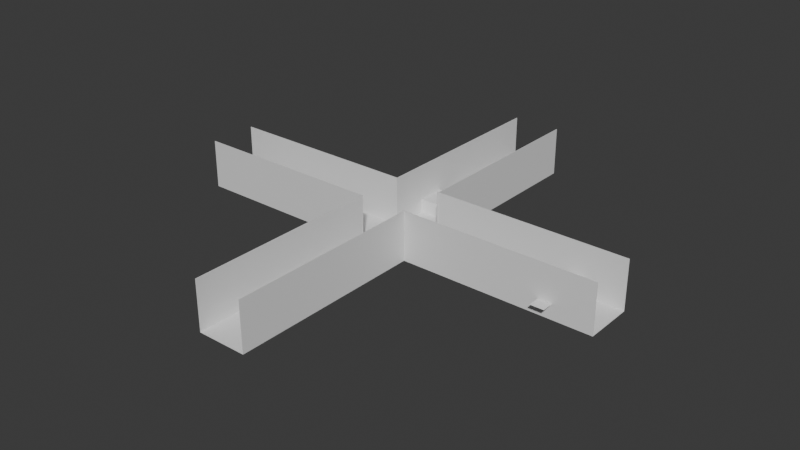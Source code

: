 # Source: test_map.blend  (saved by Blender 4.1.24; exported with 4.5.12 LTS)
import bpy
from mathutils import Matrix  # noqa: F401  (used for matrix-valued properties, if any)

bpy.ops.wm.read_factory_settings(use_empty=True)
scene = bpy.context.scene
scene.name = 'Scene'

# ---- collections
col_collection = bpy.data.collections.new('Collection'); scene.collection.children.link(col_collection)

# ---- materials (node trees are filled in below, after node groups)
mat_material = bpy.data.materials.new('Material')
mat_material.alpha_threshold = 0.0
mat_material.use_transparent_shadow = False
mat_material.roughness = 0.5
mat_material.line_color = (0.0, 0.0, 0.0, 1.0)

# ---- material node trees
mat_material.use_nodes = True; mat_material.node_tree.nodes.clear()
_N = mat_material.node_tree.nodes; _L = mat_material.node_tree.links
n0 = _N.new('ShaderNodeOutputMaterial'); n0.name = 'Material Output'; n0.location = (300, 300)
n1 = _N.new('ShaderNodeBsdfPrincipled'); n1.name = 'Principled BSDF'; n1.location = (10, 300)
n1.inputs[3].default_value = 1.45
_L.new(n1.outputs[0], n0.inputs[0])
n0.is_active_output = True

# ---- world
world_world = bpy.data.worlds.new('World'); scene.world = world_world
world_world.use_nodes = True; world_world.node_tree.nodes.clear()
_N = world_world.node_tree.nodes; _L = world_world.node_tree.links
n0 = _N.new('ShaderNodeOutputWorld'); n0.name = 'World Output'; n0.location = (300, 300)
n1 = _N.new('ShaderNodeBackground'); n1.name = 'Background'; n1.location = (10, 300)
n1.inputs[0].default_value = (0.05088, 0.05088, 0.05088, 1.0)
_L.new(n1.outputs[0], n0.inputs[0])
n0.is_active_output = True
world_world.color = (0.05088, 0.05088, 0.05088)
world_world.use_sun_shadow = False
world_world.sun_shadow_jitter_overblur = 0.0

# ---- meshes
me_cube = bpy.data.meshes.new('Cube')
me_cube.from_pydata([(1.0, 1.0, 1.0), (1.0, 1.0, -1.0), (1.0, -1.0, 1.0), (1.0, -1.0, -1.0), (-1.0, 1.0, 1.0), (-1.0, 1.0, -1.0), (-1.0, -1.0, 1.0), (-1.0, -1.0, -1.0), (1.0, 0.98, 1.0), (1.0, 0.9859, -0.9859), (1.0, -0.98, 1.0), (1.0, -0.9859, -0.9859), (-1.0, 0.98, 1.0), (-1.0, 0.9859, -0.9859), (-1.0, -0.98, 1.0), (-1.0, -0.9859, -0.9859)], [], [(3, 2, 6, 7), (5, 1, 3, 7), (5, 4, 0, 1), (11, 15, 14, 10), (13, 15, 11, 9), (13, 9, 8, 12), (5, 7, 15, 13), (1, 0, 8, 9), (7, 6, 14, 15), (2, 3, 11, 10), (4, 5, 13, 12), (6, 2, 10, 14), (0, 4, 12, 8), (3, 1, 9, 11)])
_uv = me_cube.uv_layers.new(name='UVMap')
_uv.uv.foreach_set('vector', [0.375, 0.75, 0.625, 0.75, 0.625, 1.0, 0.375, 1.0, 0.125, 0.5, 0.375, 0.5, 0.375, 0.75, 0.125, 0.75, 0.375, 0.25, 0.625, 0.25, 0.625, 0.5, 0.375, 0.5, 0.375, 0.75, 0.375, 1.0, 0.625, 1.0, 0.625, 0.75, 0.125, 0.5, 0.125, 0.75, 0.375, 0.75, 0.375, 0.5, 0.375, 0.25, 0.375, 0.5, 0.625, 0.5, 0.625, 0.25, 0.125, 0.5, 0.125, 0.75, 0.125, 0.75, 0.125, 0.5, 0.375, 0.5, 0.625, 0.5, 0.625, 0.5, 0.375, 0.5, 0.375, 1.0, 0.625, 1.0, 0.625, 1.0, 0.375, 1.0, 0.625, 0.75, 0.375, 0.75, 0.375, 0.75, 0.625, 0.75, 0.625, 0.25, 0.375, 0.25, 0.375, 0.25, 0.625, 0.25, 0.625, 1.0, 0.625, 0.75, 0.625, 0.75, 0.625, 1.0, 0.625, 0.5, 0.625, 0.25, 0.625, 0.25, 0.625, 0.5, 0.375, 0.75, 0.375, 0.5, 0.375, 0.5, 0.375, 0.75])
me_cube.materials.append(mat_material)
me_cube.use_mirror_vertex_groups = False
me_cube.update()
me_cube_001 = bpy.data.meshes.new('Cube.001')
me_cube_001.from_pydata([(1.0, 1.0, 1.0), (1.0, 1.0, -1.0), (1.0, -1.0, 1.0), (1.0, -1.0, -1.0), (-1.0, 1.0, 1.0), (-1.0, 1.0, -1.0), (-1.0, -1.0, 1.0), (-1.0, -1.0, -1.0), (1.0, 0.98, 1.0), (1.0, 0.9859, -0.9859), (1.0, -0.98, 1.0), (1.0, -0.9859, -0.9859), (-1.0, 0.98, 1.0), (-1.0, 0.9859, -0.9859), (-1.0, -0.98, 1.0), (-1.0, -0.9859, -0.9859)], [], [(3, 2, 6, 7), (5, 1, 3, 7), (5, 4, 0, 1), (11, 15, 14, 10), (13, 15, 11, 9), (13, 9, 8, 12), (5, 7, 15, 13), (1, 0, 8, 9), (7, 6, 14, 15), (2, 3, 11, 10), (4, 5, 13, 12), (6, 2, 10, 14), (0, 4, 12, 8), (3, 1, 9, 11)])
_uv = me_cube_001.uv_layers.new(name='UVMap')
_uv.uv.foreach_set('vector', [0.375, 0.75, 0.625, 0.75, 0.625, 1.0, 0.375, 1.0, 0.125, 0.5, 0.375, 0.5, 0.375, 0.75, 0.125, 0.75, 0.375, 0.25, 0.625, 0.25, 0.625, 0.5, 0.375, 0.5, 0.375, 0.75, 0.375, 1.0, 0.625, 1.0, 0.625, 0.75, 0.125, 0.5, 0.125, 0.75, 0.375, 0.75, 0.375, 0.5, 0.375, 0.25, 0.375, 0.5, 0.625, 0.5, 0.625, 0.25, 0.125, 0.5, 0.125, 0.75, 0.125, 0.75, 0.125, 0.5, 0.375, 0.5, 0.625, 0.5, 0.625, 0.5, 0.375, 0.5, 0.375, 1.0, 0.625, 1.0, 0.625, 1.0, 0.375, 1.0, 0.625, 0.75, 0.375, 0.75, 0.375, 0.75, 0.625, 0.75, 0.625, 0.25, 0.375, 0.25, 0.375, 0.25, 0.625, 0.25, 0.625, 1.0, 0.625, 0.75, 0.625, 0.75, 0.625, 1.0, 0.625, 0.5, 0.625, 0.25, 0.625, 0.25, 0.625, 0.5, 0.375, 0.75, 0.375, 0.5, 0.375, 0.5, 0.375, 0.75])
me_cube_001.materials.append(mat_material)
me_cube_001.use_mirror_vertex_groups = False
me_cube_001.update()
me_cube_002 = bpy.data.meshes.new('Cube.002')
me_cube_002.from_pydata([(1.0, 1.0, 1.0), (1.0, 1.0, -1.0), (1.0, -1.0, 1.0), (1.0, -1.0, -1.0), (-1.0, 1.0, 1.0), (-1.0, 1.0, -1.0), (-1.0, -1.0, 1.0), (-1.0, -1.0, -1.0), (1.0, 0.98, 1.0), (1.0, 0.9859, -0.9859), (1.0, -0.98, 1.0), (1.0, -0.9859, -0.9859), (-1.0, 0.98, 1.0), (-1.0, 0.9859, -0.9859), (-1.0, -0.98, 1.0), (-1.0, -0.9859, -0.9859)], [], [(3, 2, 6, 7), (5, 1, 3, 7), (5, 4, 0, 1), (11, 15, 14, 10), (13, 15, 11, 9), (13, 9, 8, 12), (5, 7, 15, 13), (1, 0, 8, 9), (7, 6, 14, 15), (2, 3, 11, 10), (4, 5, 13, 12), (6, 2, 10, 14), (0, 4, 12, 8), (3, 1, 9, 11)])
_uv = me_cube_002.uv_layers.new(name='UVMap')
_uv.uv.foreach_set('vector', [0.375, 0.75, 0.625, 0.75, 0.625, 1.0, 0.375, 1.0, 0.125, 0.5, 0.375, 0.5, 0.375, 0.75, 0.125, 0.75, 0.375, 0.25, 0.625, 0.25, 0.625, 0.5, 0.375, 0.5, 0.375, 0.75, 0.375, 1.0, 0.625, 1.0, 0.625, 0.75, 0.125, 0.5, 0.125, 0.75, 0.375, 0.75, 0.375, 0.5, 0.375, 0.25, 0.375, 0.5, 0.625, 0.5, 0.625, 0.25, 0.125, 0.5, 0.125, 0.75, 0.125, 0.75, 0.125, 0.5, 0.375, 0.5, 0.625, 0.5, 0.625, 0.5, 0.375, 0.5, 0.375, 1.0, 0.625, 1.0, 0.625, 1.0, 0.375, 1.0, 0.625, 0.75, 0.375, 0.75, 0.375, 0.75, 0.625, 0.75, 0.625, 0.25, 0.375, 0.25, 0.375, 0.25, 0.625, 0.25, 0.625, 1.0, 0.625, 0.75, 0.625, 0.75, 0.625, 1.0, 0.625, 0.5, 0.625, 0.25, 0.625, 0.25, 0.625, 0.5, 0.375, 0.75, 0.375, 0.5, 0.375, 0.5, 0.375, 0.75])
me_cube_002.materials.append(mat_material)
me_cube_002.use_mirror_vertex_groups = False
me_cube_002.update()
me_cube_003 = bpy.data.meshes.new('Cube.003')
me_cube_003.from_pydata([(1.0, 1.0, 1.0), (1.0, 1.0, -1.0), (1.0, -1.0, 1.0), (1.0, -1.0, -1.0), (-1.0, 1.0, 1.0), (-1.0, 1.0, -1.0), (-1.0, -1.0, 1.0), (-1.0, -1.0, -1.0), (1.0, 0.98, 1.0), (1.0, 0.9859, -0.9859), (1.0, -0.98, 1.0), (1.0, -0.9859, -0.9859), (-1.0, 0.98, 1.0), (-1.0, 0.9859, -0.9859), (-1.0, -0.98, 1.0), (-1.0, -0.9859, -0.9859)], [], [(3, 2, 6, 7), (5, 1, 3, 7), (5, 4, 0, 1), (11, 15, 14, 10), (13, 15, 11, 9), (13, 9, 8, 12), (5, 7, 15, 13), (1, 0, 8, 9), (7, 6, 14, 15), (2, 3, 11, 10), (4, 5, 13, 12), (6, 2, 10, 14), (0, 4, 12, 8), (3, 1, 9, 11)])
_uv = me_cube_003.uv_layers.new(name='UVMap')
_uv.uv.foreach_set('vector', [0.375, 0.75, 0.625, 0.75, 0.625, 1.0, 0.375, 1.0, 0.125, 0.5, 0.375, 0.5, 0.375, 0.75, 0.125, 0.75, 0.375, 0.25, 0.625, 0.25, 0.625, 0.5, 0.375, 0.5, 0.375, 0.75, 0.375, 1.0, 0.625, 1.0, 0.625, 0.75, 0.125, 0.5, 0.125, 0.75, 0.375, 0.75, 0.375, 0.5, 0.375, 0.25, 0.375, 0.5, 0.625, 0.5, 0.625, 0.25, 0.125, 0.5, 0.125, 0.75, 0.125, 0.75, 0.125, 0.5, 0.375, 0.5, 0.625, 0.5, 0.625, 0.5, 0.375, 0.5, 0.375, 1.0, 0.625, 1.0, 0.625, 1.0, 0.375, 1.0, 0.625, 0.75, 0.375, 0.75, 0.375, 0.75, 0.625, 0.75, 0.625, 0.25, 0.375, 0.25, 0.375, 0.25, 0.625, 0.25, 0.625, 1.0, 0.625, 0.75, 0.625, 0.75, 0.625, 1.0, 0.625, 0.5, 0.625, 0.25, 0.625, 0.25, 0.625, 0.5, 0.375, 0.75, 0.375, 0.5, 0.375, 0.5, 0.375, 0.75])
me_cube_003.materials.append(mat_material)
me_cube_003.use_mirror_vertex_groups = False
me_cube_003.update()
me_plane = bpy.data.meshes.new('Plane')
me_plane.from_pydata([(-1.0, -1.0, 0.021), (1.0, -1.0, 0.021), (-1.0, 1.0, 0.021), (1.0, 1.0, 0.021), (-1.0, -1.0, 0.0), (1.0, -1.0, 0.0), (-1.0, 1.0, 0.0), (1.0, 1.0, 0.0)], [], [(0, 1, 3, 2), (4, 6, 7, 5), (0, 2, 6, 4), (1, 0, 4, 5), (3, 1, 5, 7), (2, 3, 7, 6)])
_uv = me_plane.uv_layers.new(name='UVMap')
_uv.uv.foreach_set('vector', [0.0, 0.0, 1.0, 0.0, 1.0, 1.0, 0.0, 1.0, 0.0, 0.0, 0.0, 1.0, 1.0, 1.0, 1.0, 0.0, 0.0, 0.0, 0.0, 1.0, 0.0, 1.0, 0.0, 0.0, 1.0, 0.0, 0.0, 0.0, 0.0, 0.0, 1.0, 0.0, 1.0, 1.0, 1.0, 0.0, 1.0, 0.0, 1.0, 1.0, 0.0, 1.0, 1.0, 1.0, 1.0, 1.0, 0.0, 1.0])
me_plane.update()
me_cube_004 = bpy.data.meshes.new('Cube.004')
me_cube_004.from_pydata([(-1.0, -1.0, -1.0), (-1.0, -1.0, 1.0), (-1.0, 1.0, -1.0), (-1.0, 1.0, 1.0), (1.0, -1.0, -1.0), (1.0, -1.0, 1.0), (1.0, 1.0, -1.0), (1.0, 1.0, 1.0), (1.56, 1.0, 1.0), (1.56, 1.0, -1.0), (1.56, -1.0, -1.0), (1.56, -1.0, 1.0), (1.874, 1.0, 1.0), (1.874, 1.0, -1.0), (1.874, -1.0, -1.0), (1.874, -1.0, 1.0), (-1.614, 1.0, -1.0), (-1.614, -1.0, -1.0), (-1.614, -1.0, 1.0), (-1.614, 1.0, 1.0)], [], [(1, 3, 19, 18), (2, 3, 7, 6), (5, 4, 10, 11), (4, 5, 1, 0), (2, 6, 4, 0), (7, 3, 1, 5), (8, 11, 15, 12), (4, 6, 9, 10), (7, 5, 11, 8), (6, 7, 8, 9), (13, 12, 15, 14), (9, 8, 12, 13), (11, 10, 14, 15), (10, 9, 13, 14), (17, 18, 19, 16), (2, 0, 17, 16), (3, 2, 16, 19), (0, 1, 18, 17)])
_uv = me_cube_004.uv_layers.new(name='UVMap')
_uv.uv.foreach_set('vector', [0.875, 0.75, 0.875, 0.5, 0.875, 0.5, 0.875, 0.75, 0.375, 0.25, 0.625, 0.25, 0.625, 0.5, 0.375, 0.5, 0.625, 0.75, 0.375, 0.75, 0.375, 0.75, 0.625, 0.75, 0.375, 0.75, 0.625, 0.75, 0.625, 1.0, 0.375, 1.0, 0.125, 0.5, 0.375, 0.5, 0.375, 0.75, 0.125, 0.75, 0.625, 0.5, 0.875, 0.5, 0.875, 0.75, 0.625, 0.75, 0.625, 0.5, 0.625, 0.75, 0.625, 0.75, 0.625, 0.5, 0.375, 0.75, 0.375, 0.5, 0.375, 0.5, 0.375, 0.75, 0.625, 0.5, 0.625, 0.75, 0.625, 0.75, 0.625, 0.5, 0.375, 0.5, 0.625, 0.5, 0.625, 0.5, 0.375, 0.5, 0.375, 0.5, 0.625, 0.5, 0.625, 0.75, 0.375, 0.75, 0.375, 0.5, 0.625, 0.5, 0.625, 0.5, 0.375, 0.5, 0.625, 0.75, 0.375, 0.75, 0.375, 0.75, 0.625, 0.75, 0.375, 0.75, 0.375, 0.5, 0.375, 0.5, 0.375, 0.75, 0.375, 0.0, 0.625, 0.0, 0.625, 0.25, 0.375, 0.25, 0.125, 0.5, 0.125, 0.75, 0.125, 0.75, 0.125, 0.5, 0.625, 0.25, 0.375, 0.25, 0.375, 0.25, 0.625, 0.25, 0.375, 1.0, 0.625, 1.0, 0.625, 1.0, 0.375, 1.0])
me_cube_004.update()
me_plane_001 = bpy.data.meshes.new('Plane.001')
me_plane_001.from_pydata([(-1.0, -1.0, 0.0), (1.0, -1.0, 0.0), (-1.0, 1.0, 0.0), (1.0, 1.0, 0.0)], [], [(0, 1, 3, 2)])
_uv = me_plane_001.uv_layers.new(name='UVMap')
_uv.uv.foreach_set('vector', [0.0, 0.0, 1.0, 0.0, 1.0, 1.0, 0.0, 1.0])
me_plane_001.update()

# ---- objects
ob_cube = bpy.data.objects.new('Cube', me_cube)
ob_cube_001 = bpy.data.objects.new('Cube.001', me_cube_001)
ob_cube_002 = bpy.data.objects.new('Cube.002', me_cube_002)
ob_cube_003 = bpy.data.objects.new('Cube.003', me_cube_003)
ob_plane = bpy.data.objects.new('Plane', me_plane)
ob_cube_004 = bpy.data.objects.new('Cube.004', me_cube_004)
ob_plane_001 = bpy.data.objects.new('Plane.001', me_plane_001)

# ---- transforms, parenting, visibility, modifiers, constraints
ob_cube.location = (0.0, 0.0, 10.07)
ob_cube.scale = (39.7, 10.03, 10.0)
ob_cube.lock_rotations_4d = False
ob_cube.empty_display_type = 'ARROWS'
ob_cube.lineart.crease_threshold = 0.0
ob_cube_001.location = (49.53, 49.42, 10.07)
ob_cube_001.rotation_euler = (0.0, 0.0, 1.571)
ob_cube_001.scale = (39.7, 10.03, 10.0)
ob_cube_001.lock_rotations_4d = False
ob_cube_001.empty_display_type = 'ARROWS'
ob_cube_001.lineart.crease_threshold = 0.0
ob_cube_002.location = (49.53, -49.3, 10.07)
ob_cube_002.rotation_euler = (0.0, 0.0, 1.571)
ob_cube_002.scale = (39.7, 10.03, 10.0)
ob_cube_002.lock_rotations_4d = False
ob_cube_002.empty_display_type = 'ARROWS'
ob_cube_002.lineart.crease_threshold = 0.0
ob_cube_003.location = (98.44, 0.0, 10.07)
ob_cube_003.scale = (39.7, 10.03, 10.0)
ob_cube_003.lock_rotations_4d = False
ob_cube_003.empty_display_type = 'ARROWS'
ob_cube_003.lineart.crease_threshold = 0.0
ob_plane.location = (49.27, -0.4046, 0.0)
ob_plane.scale = (10.23, 10.23, 10.23)
ob_cube_004.location = (48.73, 30.55, 0.0)
ob_cube_004.scale = (5.712, 5.712, 5.712)
ob_cube_004.lock_location = (False, False, True)
ob_plane_001.location = (119.4, 0.0, 5.991)
ob_plane_001.scale = (2.791, 14.84, 1.0)

# ---- collection membership
col_collection.objects.link(ob_cube)
col_collection.objects.link(ob_cube_001)
col_collection.objects.link(ob_cube_002)
col_collection.objects.link(ob_cube_003)
col_collection.objects.link(ob_plane)
col_collection.objects.link(ob_cube_004)
col_collection.objects.link(ob_plane_001)

# ---- scene / render settings (as saved in the file)
scene.frame_start = 1; scene.frame_end = 250; scene.frame_set(1)
scene.render.engine = 'BLENDER_EEVEE_NEXT'
scene.cycles.sampling_pattern = 'TABULATED_SOBOL'
scene.eevee.ray_tracing_options.trace_max_roughness = 0.0
bpy.context.view_layer.update()

# ---- added for rendering (the .blend has no active camera and no usable light): camera, sun
cam_auto = bpy.data.cameras.new('AutoCamera')
cam_auto.lens = 50.0
cam_auto.sensor_width = 36.0
cam_auto.clip_end = 4108.31
ob_auto_camera = bpy.data.objects.new('AutoCamera', cam_auto)
scene.collection.objects.link(ob_auto_camera)
ob_auto_camera.location = (283.314, -280.855, 194.453)
ob_auto_camera.rotation_euler = (1.09748, -7.21219e-08, 0.694738)
scene.camera = ob_auto_camera
light_auto_sun = bpy.data.lights.new('AutoSun', 'SUN')
light_auto_sun.energy = 3.0
light_auto_sun.angle = 0.0523599
ob_auto_sun = bpy.data.objects.new('AutoSun', light_auto_sun)
scene.collection.objects.link(ob_auto_sun)
ob_auto_sun.rotation_euler = (0.872665, 0.174533, 0.523599)
bpy.context.view_layer.update()
